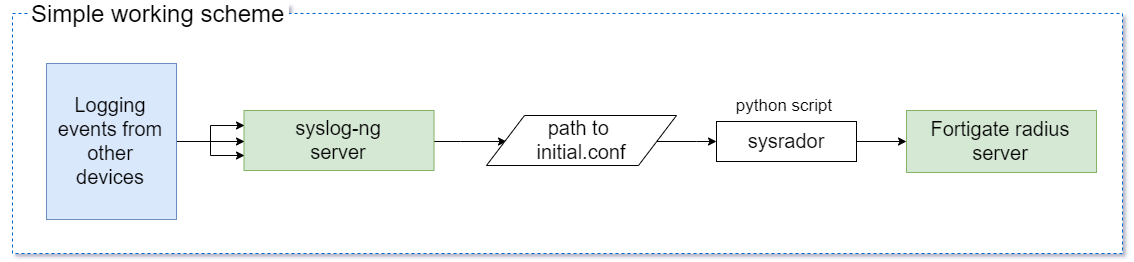

The diagram above was exported from draw.io. Its source (the exported page's mxGraphModel, read from the mxfile embedded in the PNG):
<mxGraphModel dx="1536" dy="812" grid="1" gridSize="10" guides="1" tooltips="1" connect="1" arrows="1" fold="1" page="1" pageScale="1" pageWidth="1200" pageHeight="1250" math="0" shadow="1">
  <root>
    <mxCell id="0" />
    <mxCell id="1" parent="0" />
    <mxCell id="OZL24pW-TNDKrzQzrP1M-11" value="" style="rounded=0;whiteSpace=wrap;html=1;fontSize=20;dashed=1;fillColor=#FFFFFF;strokeColor=#0066CC;" vertex="1" parent="1">
      <mxGeometry x="40" y="40" width="1110" height="240" as="geometry" />
    </mxCell>
    <mxCell id="OZL24pW-TNDKrzQzrP1M-27" style="edgeStyle=orthogonalEdgeStyle;rounded=0;orthogonalLoop=1;jettySize=auto;html=1;entryX=0;entryY=0.5;entryDx=0;entryDy=0;fontSize=20;" edge="1" parent="1" source="8UGk_VqFwo19RLjaEdIc-1" target="OZL24pW-TNDKrzQzrP1M-1">
      <mxGeometry relative="1" as="geometry" />
    </mxCell>
    <mxCell id="8UGk_VqFwo19RLjaEdIc-1" value="syslog-ng&lt;br style=&quot;font-size: 20px;&quot;&gt;server" style="rounded=0;whiteSpace=wrap;html=1;fillColor=#d5e8d4;strokeColor=#82b366;fontSize=20;" parent="1" vertex="1">
      <mxGeometry x="271.5" y="137" width="190" height="60" as="geometry" />
    </mxCell>
    <mxCell id="OZL24pW-TNDKrzQzrP1M-30" style="edgeStyle=orthogonalEdgeStyle;rounded=0;orthogonalLoop=1;jettySize=auto;html=1;entryX=0;entryY=0.5;entryDx=0;entryDy=0;fontSize=17;" edge="1" parent="1" source="8UGk_VqFwo19RLjaEdIc-5" target="8UGk_VqFwo19RLjaEdIc-1">
      <mxGeometry relative="1" as="geometry" />
    </mxCell>
    <mxCell id="OZL24pW-TNDKrzQzrP1M-31" style="edgeStyle=orthogonalEdgeStyle;rounded=0;orthogonalLoop=1;jettySize=auto;html=1;entryX=0;entryY=0.75;entryDx=0;entryDy=0;fontSize=17;" edge="1" parent="1" source="8UGk_VqFwo19RLjaEdIc-5" target="8UGk_VqFwo19RLjaEdIc-1">
      <mxGeometry relative="1" as="geometry" />
    </mxCell>
    <mxCell id="OZL24pW-TNDKrzQzrP1M-32" style="edgeStyle=orthogonalEdgeStyle;rounded=0;orthogonalLoop=1;jettySize=auto;html=1;entryX=0;entryY=0.25;entryDx=0;entryDy=0;fontSize=17;" edge="1" parent="1" source="8UGk_VqFwo19RLjaEdIc-5" target="8UGk_VqFwo19RLjaEdIc-1">
      <mxGeometry relative="1" as="geometry" />
    </mxCell>
    <mxCell id="8UGk_VqFwo19RLjaEdIc-5" value="Logging&lt;br style=&quot;font-size: 20px&quot;&gt;events from other&lt;br&gt;devices" style="text;html=1;strokeColor=#6c8ebf;fillColor=#dae8fc;align=center;verticalAlign=middle;whiteSpace=wrap;rounded=0;fontSize=20;" parent="1" vertex="1">
      <mxGeometry x="74" y="90" width="130" height="156" as="geometry" />
    </mxCell>
    <mxCell id="OZL24pW-TNDKrzQzrP1M-5" value="" style="edgeStyle=orthogonalEdgeStyle;rounded=0;orthogonalLoop=1;jettySize=auto;html=1;" edge="1" parent="1" source="8UGk_VqFwo19RLjaEdIc-7" target="OZL24pW-TNDKrzQzrP1M-4">
      <mxGeometry relative="1" as="geometry" />
    </mxCell>
    <mxCell id="8UGk_VqFwo19RLjaEdIc-7" value="sysrador" style="rounded=0;whiteSpace=wrap;html=1;fillColor=#ffffff;fontSize=20;" parent="1" vertex="1">
      <mxGeometry x="744" y="148" width="140" height="40" as="geometry" />
    </mxCell>
    <mxCell id="OZL24pW-TNDKrzQzrP1M-4" value="Fortigate radius server" style="rounded=0;whiteSpace=wrap;html=1;fillColor=#d5e8d4;fontSize=20;strokeColor=#82b366;" vertex="1" parent="1">
      <mxGeometry x="934" y="137" width="190" height="62" as="geometry" />
    </mxCell>
    <mxCell id="OZL24pW-TNDKrzQzrP1M-28" style="edgeStyle=orthogonalEdgeStyle;rounded=0;orthogonalLoop=1;jettySize=auto;html=1;entryX=0;entryY=0.5;entryDx=0;entryDy=0;fontSize=20;" edge="1" parent="1" source="OZL24pW-TNDKrzQzrP1M-1" target="8UGk_VqFwo19RLjaEdIc-7">
      <mxGeometry relative="1" as="geometry" />
    </mxCell>
    <mxCell id="OZL24pW-TNDKrzQzrP1M-1" value="path to &lt;br style=&quot;font-size: 20px;&quot;&gt;initial.conf" style="shape=parallelogram;perimeter=parallelogramPerimeter;whiteSpace=wrap;html=1;fontSize=20;" vertex="1" parent="1">
      <mxGeometry x="514" y="142" width="190" height="50" as="geometry" />
    </mxCell>
    <mxCell id="OZL24pW-TNDKrzQzrP1M-9" value="Simple working scheme" style="text;html=1;align=left;verticalAlign=middle;whiteSpace=wrap;rounded=0;fontSize=24;strokeColor=none;fillColor=#ffffff;" vertex="1" parent="1">
      <mxGeometry x="56.5" y="30" width="260" height="20" as="geometry" />
    </mxCell>
    <mxCell id="OZL24pW-TNDKrzQzrP1M-29" value="python script" style="text;html=1;strokeColor=none;fillColor=none;align=center;verticalAlign=middle;whiteSpace=wrap;rounded=0;dashed=1;fontSize=17;" vertex="1" parent="1">
      <mxGeometry x="741" y="122" width="140" height="20" as="geometry" />
    </mxCell>
    <mxCell id="OZL24pW-TNDKrzQzrP1M-49" value="" style="rounded=0;whiteSpace=wrap;html=1;fontSize=20;dashed=1;fillColor=#FFFFFF;strokeColor=#0066CC;" vertex="1" parent="1">
      <mxGeometry x="28" y="430" width="1110" height="650" as="geometry" />
    </mxCell>
    <mxCell id="OZL24pW-TNDKrzQzrP1M-58" value="" style="edgeStyle=orthogonalEdgeStyle;rounded=0;orthogonalLoop=1;jettySize=auto;html=1;fontSize=17;entryX=0;entryY=0.5;entryDx=0;entryDy=0;" edge="1" parent="1" source="OZL24pW-TNDKrzQzrP1M-51" target="OZL24pW-TNDKrzQzrP1M-59">
      <mxGeometry relative="1" as="geometry">
        <mxPoint x="356" y="636" as="targetPoint" />
      </mxGeometry>
    </mxCell>
    <mxCell id="OZL24pW-TNDKrzQzrP1M-105" style="edgeStyle=orthogonalEdgeStyle;rounded=0;orthogonalLoop=1;jettySize=auto;html=1;fontSize=24;" edge="1" parent="1" source="OZL24pW-TNDKrzQzrP1M-51" target="OZL24pW-TNDKrzQzrP1M-104">
      <mxGeometry relative="1" as="geometry" />
    </mxCell>
    <mxCell id="OZL24pW-TNDKrzQzrP1M-118" style="edgeStyle=orthogonalEdgeStyle;rounded=0;orthogonalLoop=1;jettySize=auto;html=1;entryX=0.75;entryY=1;entryDx=0;entryDy=0;fontSize=18;" edge="1" parent="1" source="OZL24pW-TNDKrzQzrP1M-51">
      <mxGeometry relative="1" as="geometry">
        <mxPoint x="992" y="616" as="targetPoint" />
        <Array as="points">
          <mxPoint x="310" y="664" />
          <mxPoint x="310" y="570" />
          <mxPoint x="992" y="570" />
        </Array>
      </mxGeometry>
    </mxCell>
    <mxCell id="OZL24pW-TNDKrzQzrP1M-51" value="sysrador" style="rounded=0;whiteSpace=wrap;html=1;fillColor=#dae8fc;fontSize=20;strokeColor=#6c8ebf;" vertex="1" parent="1">
      <mxGeometry x="92" y="616" width="184" height="94" as="geometry" />
    </mxCell>
    <mxCell id="OZL24pW-TNDKrzQzrP1M-53" style="edgeStyle=orthogonalEdgeStyle;rounded=0;orthogonalLoop=1;jettySize=auto;html=1;fontSize=17;" edge="1" parent="1" source="OZL24pW-TNDKrzQzrP1M-54" target="OZL24pW-TNDKrzQzrP1M-51">
      <mxGeometry relative="1" as="geometry" />
    </mxCell>
    <mxCell id="OZL24pW-TNDKrzQzrP1M-54" value="path to &lt;br style=&quot;font-size: 20px;&quot;&gt;initial.conf" style="shape=parallelogram;perimeter=parallelogramPerimeter;whiteSpace=wrap;html=1;fontSize=20;" vertex="1" parent="1">
      <mxGeometry x="74" y="490" width="221" height="78" as="geometry" />
    </mxCell>
    <mxCell id="OZL24pW-TNDKrzQzrP1M-55" value="Detailed structure" style="text;html=1;align=left;verticalAlign=middle;whiteSpace=wrap;rounded=0;fontSize=24;strokeColor=none;fillColor=#ffffff;" vertex="1" parent="1">
      <mxGeometry x="57" y="420" width="203" height="20" as="geometry" />
    </mxCell>
    <mxCell id="OZL24pW-TNDKrzQzrP1M-62" style="edgeStyle=orthogonalEdgeStyle;rounded=0;orthogonalLoop=1;jettySize=auto;html=1;entryX=0;entryY=0.5;entryDx=0;entryDy=0;fontSize=24;" edge="1" parent="1" source="OZL24pW-TNDKrzQzrP1M-59" target="OZL24pW-TNDKrzQzrP1M-61">
      <mxGeometry relative="1" as="geometry" />
    </mxCell>
    <mxCell id="OZL24pW-TNDKrzQzrP1M-59" value="&lt;font style=&quot;font-size: 20px&quot;&gt;Attribute dicts, &lt;br&gt;logger,&amp;nbsp;needed attribute,&lt;br&gt;text line from syslog&lt;/font&gt;" style="shape=parallelogram;perimeter=parallelogramPerimeter;whiteSpace=wrap;html=1;strokeColor=#000000;fillColor=#ffffff;fontSize=17;" vertex="1" parent="1">
      <mxGeometry x="312" y="616" width="300" height="94" as="geometry" />
    </mxCell>
    <mxCell id="OZL24pW-TNDKrzQzrP1M-65" value="" style="edgeStyle=orthogonalEdgeStyle;rounded=0;orthogonalLoop=1;jettySize=auto;html=1;fontSize=24;entryX=0;entryY=0.5;entryDx=0;entryDy=0;" edge="1" parent="1" source="OZL24pW-TNDKrzQzrP1M-61" target="OZL24pW-TNDKrzQzrP1M-66">
      <mxGeometry relative="1" as="geometry">
        <mxPoint x="916" y="663" as="targetPoint" />
      </mxGeometry>
    </mxCell>
    <mxCell id="OZL24pW-TNDKrzQzrP1M-61" value="attributor" style="rounded=0;whiteSpace=wrap;html=1;fillColor=#dae8fc;fontSize=20;strokeColor=#6c8ebf;" vertex="1" parent="1">
      <mxGeometry x="652" y="616" width="184" height="94" as="geometry" />
    </mxCell>
    <mxCell id="OZL24pW-TNDKrzQzrP1M-68" value="" style="edgeStyle=orthogonalEdgeStyle;rounded=0;orthogonalLoop=1;jettySize=auto;html=1;fontSize=24;" edge="1" parent="1" source="OZL24pW-TNDKrzQzrP1M-66" target="OZL24pW-TNDKrzQzrP1M-67">
      <mxGeometry relative="1" as="geometry" />
    </mxCell>
    <mxCell id="OZL24pW-TNDKrzQzrP1M-66" value="&lt;font style=&quot;font-size: 20px&quot;&gt;Needed attr,&lt;br&gt;ldap setups,&lt;br&gt;logger, result dict&lt;/font&gt;" style="shape=parallelogram;perimeter=parallelogramPerimeter;whiteSpace=wrap;html=1;strokeColor=#000000;fillColor=#ffffff;fontSize=17;" vertex="1" parent="1">
      <mxGeometry x="876" y="616" width="244" height="94" as="geometry" />
    </mxCell>
    <mxCell id="OZL24pW-TNDKrzQzrP1M-70" value="" style="edgeStyle=orthogonalEdgeStyle;rounded=0;orthogonalLoop=1;jettySize=auto;html=1;fontSize=20;" edge="1" parent="1" source="OZL24pW-TNDKrzQzrP1M-67" target="OZL24pW-TNDKrzQzrP1M-69">
      <mxGeometry relative="1" as="geometry" />
    </mxCell>
    <mxCell id="OZL24pW-TNDKrzQzrP1M-67" value="domanaitor" style="rounded=0;whiteSpace=wrap;html=1;fillColor=#dae8fc;fontSize=20;strokeColor=#6c8ebf;" vertex="1" parent="1">
      <mxGeometry x="912" y="810" width="172" height="94" as="geometry" />
    </mxCell>
    <mxCell id="OZL24pW-TNDKrzQzrP1M-85" value="" style="edgeStyle=orthogonalEdgeStyle;rounded=0;orthogonalLoop=1;jettySize=auto;html=1;fontSize=20;" edge="1" parent="1" source="OZL24pW-TNDKrzQzrP1M-69" target="OZL24pW-TNDKrzQzrP1M-78">
      <mxGeometry relative="1" as="geometry" />
    </mxCell>
    <mxCell id="OZL24pW-TNDKrzQzrP1M-108" style="edgeStyle=orthogonalEdgeStyle;rounded=0;orthogonalLoop=1;jettySize=auto;html=1;entryX=1;entryY=0.5;entryDx=0;entryDy=0;fontSize=24;" edge="1" parent="1" source="OZL24pW-TNDKrzQzrP1M-69" target="OZL24pW-TNDKrzQzrP1M-107">
      <mxGeometry relative="1" as="geometry" />
    </mxCell>
    <mxCell id="OZL24pW-TNDKrzQzrP1M-69" value="Right domain" style="rhombus;whiteSpace=wrap;html=1;strokeColor=#000000;fillColor=#ffffff;fontSize=20;" vertex="1" parent="1">
      <mxGeometry x="690" y="817" width="169" height="80" as="geometry" />
    </mxCell>
    <mxCell id="OZL24pW-TNDKrzQzrP1M-74" value="rador" style="rounded=0;whiteSpace=wrap;html=1;fillColor=#dae8fc;fontSize=20;strokeColor=#6c8ebf;" vertex="1" parent="1">
      <mxGeometry x="311" y="810" width="128" height="94" as="geometry" />
    </mxCell>
    <mxCell id="OZL24pW-TNDKrzQzrP1M-89" value="Fortigate radius server" style="rounded=0;whiteSpace=wrap;html=1;fillColor=#d5e8d4;fontSize=20;strokeColor=#82b366;" vertex="1" parent="1">
      <mxGeometry x="289" y="1130" width="172" height="94" as="geometry" />
    </mxCell>
    <mxCell id="OZL24pW-TNDKrzQzrP1M-86" style="edgeStyle=orthogonalEdgeStyle;rounded=0;orthogonalLoop=1;jettySize=auto;html=1;fontSize=20;" edge="1" parent="1" source="OZL24pW-TNDKrzQzrP1M-78" target="OZL24pW-TNDKrzQzrP1M-67">
      <mxGeometry relative="1" as="geometry" />
    </mxCell>
    <mxCell id="OZL24pW-TNDKrzQzrP1M-78" value="ldaper" style="rounded=0;whiteSpace=wrap;html=1;fillColor=#dae8fc;fontSize=20;strokeColor=#6c8ebf;" vertex="1" parent="1">
      <mxGeometry x="688" y="950" width="172" height="94" as="geometry" />
    </mxCell>
    <mxCell id="OZL24pW-TNDKrzQzrP1M-96" style="edgeStyle=orthogonalEdgeStyle;rounded=0;orthogonalLoop=1;jettySize=auto;html=1;entryX=0.5;entryY=0;entryDx=0;entryDy=0;fontSize=20;" edge="1" parent="1" source="OZL24pW-TNDKrzQzrP1M-91" target="OZL24pW-TNDKrzQzrP1M-59">
      <mxGeometry relative="1" as="geometry" />
    </mxCell>
    <mxCell id="OZL24pW-TNDKrzQzrP1M-91" value="syslog-ng server" style="rounded=0;whiteSpace=wrap;html=1;fillColor=#d5e8d4;fontSize=20;strokeColor=#82b366;" vertex="1" parent="1">
      <mxGeometry x="376" y="306" width="172" height="94" as="geometry" />
    </mxCell>
    <mxCell id="OZL24pW-TNDKrzQzrP1M-98" value="fortigator package" style="text;html=1;strokeColor=none;fillColor=none;align=center;verticalAlign=middle;whiteSpace=wrap;rounded=0;fontSize=24;" vertex="1" parent="1">
      <mxGeometry x="910" y="440" width="214" height="20" as="geometry" />
    </mxCell>
    <mxCell id="OZL24pW-TNDKrzQzrP1M-103" style="edgeStyle=orthogonalEdgeStyle;rounded=0;orthogonalLoop=1;jettySize=auto;html=1;entryX=0.5;entryY=0;entryDx=0;entryDy=0;fontSize=24;strokeColor=#00994D;" edge="1" parent="1" source="OZL24pW-TNDKrzQzrP1M-99" target="OZL24pW-TNDKrzQzrP1M-89">
      <mxGeometry relative="1" as="geometry" />
    </mxCell>
    <mxCell id="OZL24pW-TNDKrzQzrP1M-99" value="&lt;font style=&quot;font-size: 20px&quot;&gt;Radius &lt;br&gt;accounting&lt;br&gt;message&lt;/font&gt;" style="shape=parallelogram;perimeter=parallelogramPerimeter;whiteSpace=wrap;html=1;strokeColor=#000000;fillColor=#FFFFFF;fontSize=24;align=center;" vertex="1" parent="1">
      <mxGeometry x="275" y="970" width="200" height="93" as="geometry" />
    </mxCell>
    <mxCell id="OZL24pW-TNDKrzQzrP1M-102" value="" style="edgeStyle=orthogonalEdgeStyle;rounded=0;orthogonalLoop=1;jettySize=auto;html=1;fontSize=20;" edge="1" parent="1" source="OZL24pW-TNDKrzQzrP1M-74" target="OZL24pW-TNDKrzQzrP1M-99">
      <mxGeometry relative="1" as="geometry">
        <mxPoint x="452.5" y="904" as="sourcePoint" />
        <mxPoint x="452.5" y="1120" as="targetPoint" />
      </mxGeometry>
    </mxCell>
    <mxCell id="OZL24pW-TNDKrzQzrP1M-106" style="edgeStyle=orthogonalEdgeStyle;rounded=0;orthogonalLoop=1;jettySize=auto;html=1;entryX=0;entryY=0.5;entryDx=0;entryDy=0;fontSize=24;" edge="1" parent="1" source="OZL24pW-TNDKrzQzrP1M-104" target="OZL24pW-TNDKrzQzrP1M-74">
      <mxGeometry relative="1" as="geometry" />
    </mxCell>
    <mxCell id="OZL24pW-TNDKrzQzrP1M-104" value="&lt;span style=&quot;font-size: 20px&quot;&gt;Radius&lt;br&gt;settings,&lt;br&gt;logger&lt;br&gt;&lt;/span&gt;" style="shape=parallelogram;perimeter=parallelogramPerimeter;whiteSpace=wrap;html=1;strokeColor=#000000;fillColor=#ffffff;fontSize=17;" vertex="1" parent="1">
      <mxGeometry x="97" y="810" width="174" height="94" as="geometry" />
    </mxCell>
    <mxCell id="OZL24pW-TNDKrzQzrP1M-109" style="edgeStyle=orthogonalEdgeStyle;rounded=0;orthogonalLoop=1;jettySize=auto;html=1;entryX=1;entryY=0.5;entryDx=0;entryDy=0;fontSize=24;" edge="1" parent="1" source="OZL24pW-TNDKrzQzrP1M-107" target="OZL24pW-TNDKrzQzrP1M-74">
      <mxGeometry relative="1" as="geometry" />
    </mxCell>
    <mxCell id="OZL24pW-TNDKrzQzrP1M-107" value="&lt;span style=&quot;font-size: 20px&quot;&gt;Final &lt;br&gt;attributes &lt;br&gt;dict&lt;br&gt;&lt;/span&gt;" style="shape=parallelogram;perimeter=parallelogramPerimeter;whiteSpace=wrap;html=1;strokeColor=#000000;fillColor=#ffffff;fontSize=17;" vertex="1" parent="1">
      <mxGeometry x="478" y="810" width="174" height="94" as="geometry" />
    </mxCell>
  </root>
</mxGraphModel>